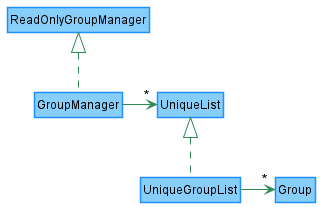

The diagram above was rendered by PlantUML. Its source (embedded in the PNG):
@startuml
skinparam class {
ArrowColor SeaGreen
BackgroundColor LightSkyBlue
BorderColor DodgerBlue
}
hide members
hide circle

skinparam shadowing false

ReadOnlyGroupManager <|.. GroupManager
GroupManager -> "*" UniqueList
UniqueList <|.. UniqueGroupList
UniqueGroupList -> "*" Group
@enduml